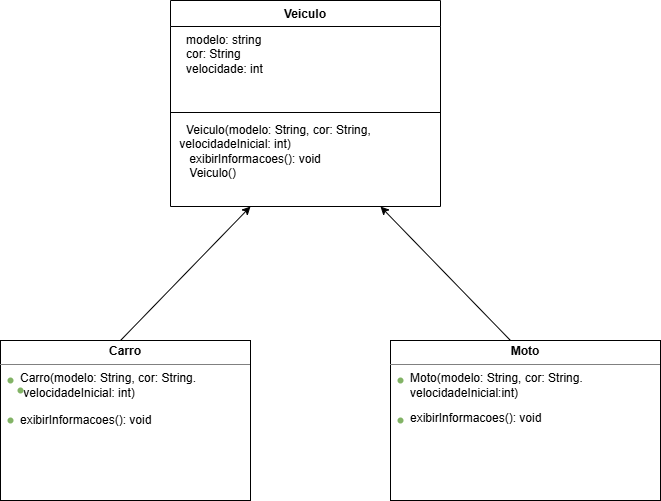

The diagram above was exported from draw.io. Its source (the exported page's mxGraphModel, read from the mxfile embedded in the PNG):
<mxGraphModel dx="1202" dy="1792" grid="1" gridSize="10" guides="1" tooltips="1" connect="1" arrows="1" fold="1" page="1" pageScale="1" pageWidth="827" pageHeight="1169" math="0" shadow="0">
  <root>
    <mxCell id="0" />
    <mxCell id="1" parent="0" />
    <mxCell id="nX29XPeXg8UK3JFWufuC-20" parent="1" style="swimlane;fontStyle=1;align=center;verticalAlign=top;childLayout=stackLayout;horizontal=1;startSize=26;horizontalStack=0;resizeParent=1;resizeParentMax=0;resizeLast=0;collapsible=1;marginBottom=0;whiteSpace=wrap;html=1;" value="Veiculo" vertex="1">
      <mxGeometry height="206" width="270" x="300" y="-260" as="geometry" />
    </mxCell>
    <mxCell id="nX29XPeXg8UK3JFWufuC-21" parent="nX29XPeXg8UK3JFWufuC-20" style="text;strokeColor=none;fillColor=none;align=left;verticalAlign=top;spacingLeft=4;spacingRight=4;overflow=hidden;rotatable=0;points=[[0,0.5],[1,0.5]];portConstraint=eastwest;whiteSpace=wrap;html=1;" value="&amp;nbsp; &amp;nbsp;modelo: string&amp;nbsp;&lt;div&gt;&amp;nbsp; &amp;nbsp;cor: String&amp;nbsp;&lt;/div&gt;&lt;div&gt;&amp;nbsp; &amp;nbsp;velocidade: int&lt;/div&gt;" vertex="1">
      <mxGeometry height="82" width="270" y="26" as="geometry" />
    </mxCell>
    <mxCell id="nX29XPeXg8UK3JFWufuC-22" parent="nX29XPeXg8UK3JFWufuC-20" style="line;strokeWidth=1;fillColor=none;align=left;verticalAlign=middle;spacingTop=-1;spacingLeft=3;spacingRight=3;rotatable=0;labelPosition=right;points=[];portConstraint=eastwest;strokeColor=inherit;" value="" vertex="1">
      <mxGeometry height="8" width="270" y="108" as="geometry" />
    </mxCell>
    <mxCell id="nX29XPeXg8UK3JFWufuC-23" parent="nX29XPeXg8UK3JFWufuC-20" style="text;strokeColor=none;fillColor=none;align=left;verticalAlign=top;spacingLeft=4;spacingRight=4;overflow=hidden;rotatable=0;points=[[0,0.5],[1,0.5]];portConstraint=eastwest;whiteSpace=wrap;html=1;" value="&amp;nbsp; &amp;nbsp;Veiculo(modelo: String, cor: String,&amp;nbsp; &amp;nbsp; &amp;nbsp; &amp;nbsp;velocidadeInicial: int)&lt;div&gt;&amp;nbsp; &amp;nbsp; exibirInformacoes(): void&lt;/div&gt;&lt;div&gt;&amp;nbsp; &amp;nbsp; Veiculo()&lt;/div&gt;" vertex="1">
      <mxGeometry height="90" width="270" y="116" as="geometry" />
    </mxCell>
    <mxCell id="nX29XPeXg8UK3JFWufuC-25" edge="1" parent="1" style="endArrow=classic;html=1;rounded=0;" value="">
      <mxGeometry height="50" relative="1" width="50" as="geometry">
        <mxPoint x="640" y="80" as="sourcePoint" />
        <mxPoint x="510" y="-54" as="targetPoint" />
      </mxGeometry>
    </mxCell>
    <mxCell id="nX29XPeXg8UK3JFWufuC-26" edge="1" parent="1" style="endArrow=classic;html=1;rounded=0;" value="">
      <mxGeometry height="50" relative="1" width="50" as="geometry">
        <mxPoint x="250" y="80" as="sourcePoint" />
        <mxPoint x="380" y="-54" as="targetPoint" />
      </mxGeometry>
    </mxCell>
    <mxCell id="nX29XPeXg8UK3JFWufuC-31" parent="1" style="verticalAlign=top;align=left;overflow=fill;html=1;whiteSpace=wrap;" value="&lt;p style=&quot;margin:0px;margin-top:4px;text-align:center;&quot;&gt;&lt;b&gt;Carro&lt;/b&gt;&lt;/p&gt;&lt;hr size=&quot;1&quot; style=&quot;border-style:solid;&quot;&gt;&lt;div style=&quot;height:2px;&quot;&gt;&amp;nbsp; &amp;nbsp; &amp;nbsp; Carro(modelo: String, cor: String.&amp;nbsp; &amp;nbsp; &amp;nbsp; &amp;nbsp; &amp;nbsp; &amp;nbsp; &amp;nbsp; &amp;nbsp; &amp;nbsp; &amp;nbsp; &amp;nbsp; &amp;nbsp;velocidadeInicial: int)&lt;/div&gt;&lt;div style=&quot;height:2px;&quot;&gt;&lt;br&gt;&lt;/div&gt;&lt;div style=&quot;height:2px;&quot;&gt;&lt;br&gt;&lt;/div&gt;&lt;div style=&quot;height:2px;&quot;&gt;&lt;br&gt;&lt;/div&gt;&lt;div style=&quot;height:2px;&quot;&gt;&lt;br&gt;&lt;/div&gt;&lt;div style=&quot;height:2px;&quot;&gt;&lt;br&gt;&lt;/div&gt;&lt;div style=&quot;height:2px;&quot;&gt;&lt;br&gt;&lt;/div&gt;&lt;div style=&quot;height:2px;&quot;&gt;&lt;br&gt;&lt;/div&gt;&lt;div style=&quot;height:2px;&quot;&gt;&lt;br&gt;&lt;/div&gt;&lt;div style=&quot;height:2px;&quot;&gt;&lt;br&gt;&lt;/div&gt;&lt;div style=&quot;height:2px;&quot;&gt;&lt;br&gt;&lt;/div&gt;&lt;div style=&quot;height:2px;&quot;&gt;&lt;br&gt;&lt;/div&gt;&lt;div style=&quot;height:2px;&quot;&gt;&lt;br&gt;&lt;/div&gt;&lt;div style=&quot;height:2px;&quot;&gt;&lt;br&gt;&lt;/div&gt;&lt;div style=&quot;height:2px;&quot;&gt;&lt;br&gt;&lt;/div&gt;&lt;div style=&quot;height:2px;&quot;&gt;&lt;br&gt;&lt;/div&gt;&lt;div style=&quot;height:2px;&quot;&gt;&lt;br&gt;&lt;/div&gt;&lt;div style=&quot;height:2px;&quot;&gt;&lt;br&gt;&lt;/div&gt;&lt;div style=&quot;height:2px;&quot;&gt;&lt;br&gt;&lt;/div&gt;&lt;div style=&quot;height:2px;&quot;&gt;&lt;br&gt;&lt;/div&gt;&lt;div style=&quot;height:2px;&quot;&gt;&lt;br&gt;&lt;/div&gt;&lt;div style=&quot;height:2px;&quot;&gt;&lt;span style=&quot;background-color: transparent; color: light-dark(rgb(0, 0, 0), rgb(255, 255, 255));&quot;&gt;&amp;nbsp; &amp;nbsp; &amp;nbsp; exibirInformacoes(): void&amp;nbsp;&lt;/span&gt;&lt;/div&gt;" vertex="1">
      <mxGeometry height="160" width="250" x="130" y="80" as="geometry" />
    </mxCell>
    <mxCell id="nX29XPeXg8UK3JFWufuC-32" parent="1" style="verticalAlign=top;align=left;overflow=fill;html=1;whiteSpace=wrap;" value="&lt;p style=&quot;margin:0px;margin-top:4px;text-align:center;&quot;&gt;&lt;b&gt;Moto&lt;/b&gt;&lt;/p&gt;&lt;hr size=&quot;1&quot; style=&quot;border-style:solid;&quot;&gt;&lt;div style=&quot;height:2px;&quot;&gt;&amp;nbsp; &amp;nbsp; &amp;nbsp; Moto(modelo: String, cor: String.&amp;nbsp; &amp;nbsp; &amp;nbsp; &amp;nbsp; &amp;nbsp; &amp;nbsp; &amp;nbsp; &amp;nbsp; &amp;nbsp; &amp;nbsp; &amp;nbsp; &amp;nbsp; &amp;nbsp; &amp;nbsp; &amp;nbsp; velocidadeInicial:int)&lt;/div&gt;&lt;div style=&quot;height:2px;&quot;&gt;&lt;br&gt;&lt;/div&gt;&lt;div style=&quot;height:2px;&quot;&gt;&lt;br&gt;&lt;/div&gt;&lt;div style=&quot;height:2px;&quot;&gt;&lt;br&gt;&lt;/div&gt;&lt;div style=&quot;height:2px;&quot;&gt;&lt;br&gt;&lt;/div&gt;&lt;div style=&quot;height:2px;&quot;&gt;&lt;br&gt;&lt;/div&gt;&lt;div style=&quot;height:2px;&quot;&gt;&lt;br&gt;&lt;/div&gt;&lt;div style=&quot;height:2px;&quot;&gt;&lt;br&gt;&lt;/div&gt;&lt;div style=&quot;height:2px;&quot;&gt;&lt;br&gt;&lt;/div&gt;&lt;div style=&quot;height:2px;&quot;&gt;&lt;br&gt;&lt;/div&gt;&lt;div style=&quot;height:2px;&quot;&gt;&lt;br&gt;&lt;/div&gt;&lt;div style=&quot;height:2px;&quot;&gt;&lt;br&gt;&lt;/div&gt;&lt;div style=&quot;height:2px;&quot;&gt;&lt;br&gt;&lt;/div&gt;&lt;div style=&quot;height:2px;&quot;&gt;&amp;nbsp; &amp;nbsp; &amp;nbsp; &amp;nbsp;&lt;/div&gt;&lt;div style=&quot;height:2px;&quot;&gt;&lt;br&gt;&lt;/div&gt;&lt;div style=&quot;height:2px;&quot;&gt;&lt;br&gt;&lt;/div&gt;&lt;div style=&quot;height:2px;&quot;&gt;&lt;br&gt;&lt;/div&gt;&lt;div style=&quot;height:2px;&quot;&gt;&lt;br&gt;&lt;/div&gt;&lt;div style=&quot;height:2px;&quot;&gt;&lt;br&gt;&lt;/div&gt;&lt;div style=&quot;height:2px;&quot;&gt;&lt;br&gt;&lt;/div&gt;&lt;div style=&quot;height:2px;&quot;&gt;&amp;nbsp; &amp;nbsp; &amp;nbsp; exibirInformacoes(): void&amp;nbsp;&lt;/div&gt;" vertex="1">
      <mxGeometry height="160" width="270" x="520" y="80" as="geometry" />
    </mxCell>
    <mxCell id="nX29XPeXg8UK3JFWufuC-33" parent="1" style="shape=waypoint;sketch=0;fillStyle=solid;size=6;pointerEvents=1;points=[];fillColor=#d5e8d4;resizable=0;rotatable=0;perimeter=centerPerimeter;snapToPoint=1;gradientColor=#97d077;strokeColor=#82b366;" value="" vertex="1">
      <mxGeometry height="20" width="20" x="520" y="110" as="geometry" />
    </mxCell>
    <mxCell id="nX29XPeXg8UK3JFWufuC-34" parent="1" style="shape=waypoint;sketch=0;fillStyle=solid;size=6;pointerEvents=1;points=[];fillColor=#d5e8d4;resizable=0;rotatable=0;perimeter=centerPerimeter;snapToPoint=1;gradientColor=#97d077;strokeColor=#82b366;" value="" vertex="1">
      <mxGeometry height="20" width="20" x="520" y="150" as="geometry" />
    </mxCell>
    <mxCell id="nX29XPeXg8UK3JFWufuC-35" parent="1" style="shape=waypoint;sketch=0;fillStyle=solid;size=6;pointerEvents=1;points=[];fillColor=#d5e8d4;resizable=0;rotatable=0;perimeter=centerPerimeter;snapToPoint=1;gradientColor=#97d077;strokeColor=#82b366;" value="" vertex="1">
      <mxGeometry height="20" width="20" x="130" y="150" as="geometry" />
    </mxCell>
    <mxCell id="nX29XPeXg8UK3JFWufuC-36" parent="1" style="shape=waypoint;sketch=0;fillStyle=solid;size=6;pointerEvents=1;points=[];fillColor=#d5e8d4;resizable=0;rotatable=0;perimeter=centerPerimeter;snapToPoint=1;gradientColor=#97d077;strokeColor=#82b366;" value="" vertex="1">
      <mxGeometry height="20" width="20" x="130" y="110" as="geometry" />
    </mxCell>
    <mxCell id="nX29XPeXg8UK3JFWufuC-38" parent="1" style="shape=waypoint;sketch=0;fillStyle=solid;size=6;pointerEvents=1;points=[];fillColor=#d5e8d4;resizable=0;rotatable=0;perimeter=centerPerimeter;snapToPoint=1;gradientColor=#97d077;strokeColor=#82b366;" value="" vertex="1">
      <mxGeometry height="20" width="20" x="140" y="120" as="geometry" />
    </mxCell>
  </root>
</mxGraphModel>